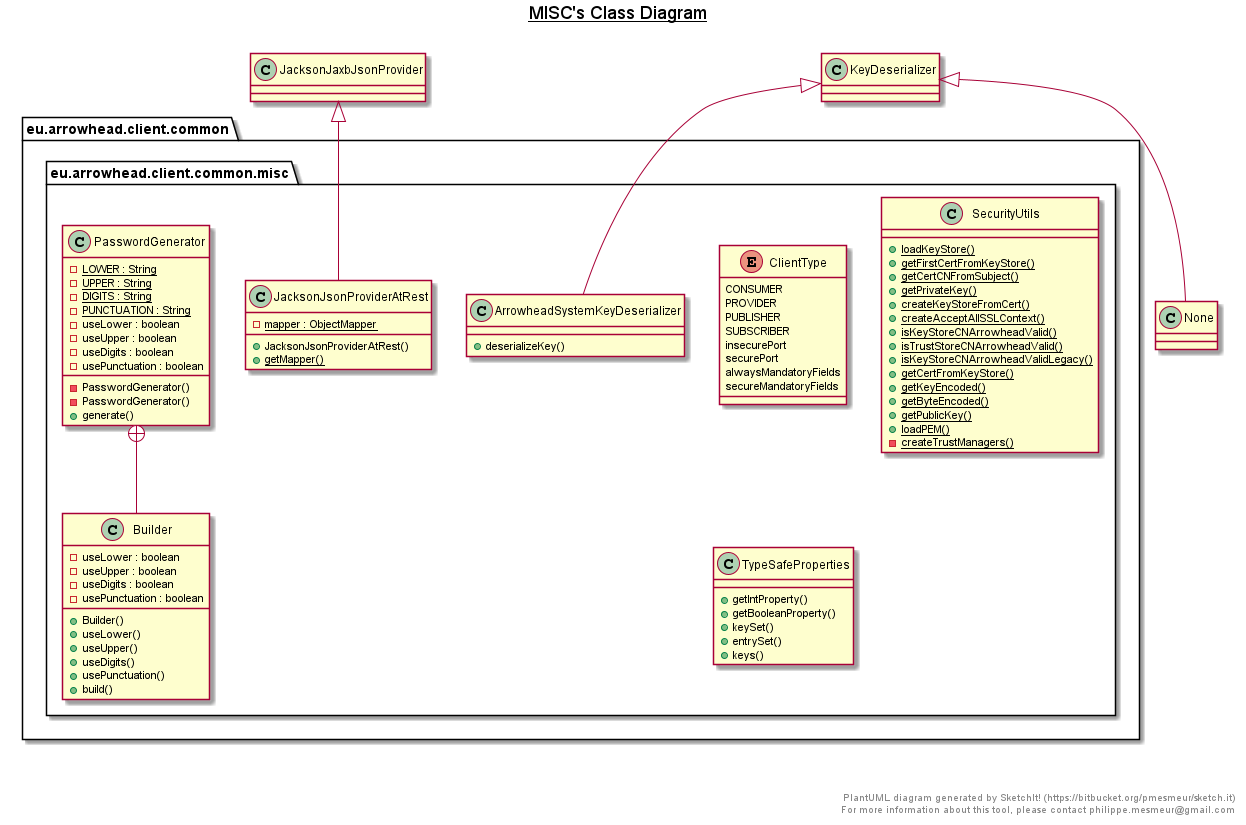

The diagram above was rendered by PlantUML. Its source (embedded in the PNG):
@startuml

title __MISC's Class Diagram__\n

  package eu.arrowhead.client.common {
    package eu.arrowhead.client.common.misc {
      class ArrowheadSystemKeyDeserializer {
          + deserializeKey()
      }
    }
  }
  

  package eu.arrowhead.client.common {
    package eu.arrowhead.client.common.misc {
      enum ClientType {
        CONSUMER
        PROVIDER
        PUBLISHER
        SUBSCRIBER
        insecurePort
        securePort
        alwaysMandatoryFields
        secureMandatoryFields
      }
    }
  }
  

  package eu.arrowhead.client.common {
    package eu.arrowhead.client.common.misc {
      class JacksonJsonProviderAtRest {
          {static} - mapper : ObjectMapper
          + JacksonJsonProviderAtRest()
          {static} + getMapper()
      }
    }
  }
  

  package eu.arrowhead.client.common {
    package eu.arrowhead.client.common.misc {
      class PasswordGenerator {
          {static} - LOWER : String
          {static} - UPPER : String
          {static} - DIGITS : String
          {static} - PUNCTUATION : String
          - useLower : boolean
          - useUpper : boolean
          - useDigits : boolean
          - usePunctuation : boolean
          - PasswordGenerator()
          - PasswordGenerator()
          + generate()
      }
    }
  }
  

  package eu.arrowhead.client.common {
    package eu.arrowhead.client.common.misc {
      class Builder {
          - useLower : boolean
          - useUpper : boolean
          - useDigits : boolean
          - usePunctuation : boolean
          + Builder()
          + useLower()
          + useUpper()
          + useDigits()
          + usePunctuation()
          + build()
      }
    }
  }
  

  package eu.arrowhead.client.common {
    package eu.arrowhead.client.common.misc {
      class SecurityUtils {
          {static} + loadKeyStore()
          {static} + getFirstCertFromKeyStore()
          {static} + getCertCNFromSubject()
          {static} + getPrivateKey()
          {static} + createKeyStoreFromCert()
          {static} + createAcceptAllSSLContext()
          {static} + isKeyStoreCNArrowheadValid()
          {static} + isTrustStoreCNArrowheadValid()
          {static} + isKeyStoreCNArrowheadValidLegacy()
          {static} + getCertFromKeyStore()
          {static} + getKeyEncoded()
          {static} + getByteEncoded()
          {static} + getPublicKey()
          {static} + loadPEM()
          {static} - createTrustManagers()
      }
    }
  }
  

  package eu.arrowhead.client.common {
    package eu.arrowhead.client.common.misc {
      class TypeSafeProperties {
          + getIntProperty()
          + getBooleanProperty()
          + keySet()
          + entrySet()
          + keys()
      }
    }
  }
  

  ArrowheadSystemKeyDeserializer -up-|> KeyDeserializer
  None -up-|> KeyDeserializer
  JacksonJsonProviderAtRest -up-|> JacksonJaxbJsonProvider
  PasswordGenerator +-down- Builder


right footer


PlantUML diagram generated by SketchIt! (https://bitbucket.org/pmesmeur/sketch.it)
For more information about this tool, please contact philippe.mesmeur@gmail.com
endfooter

@enduml